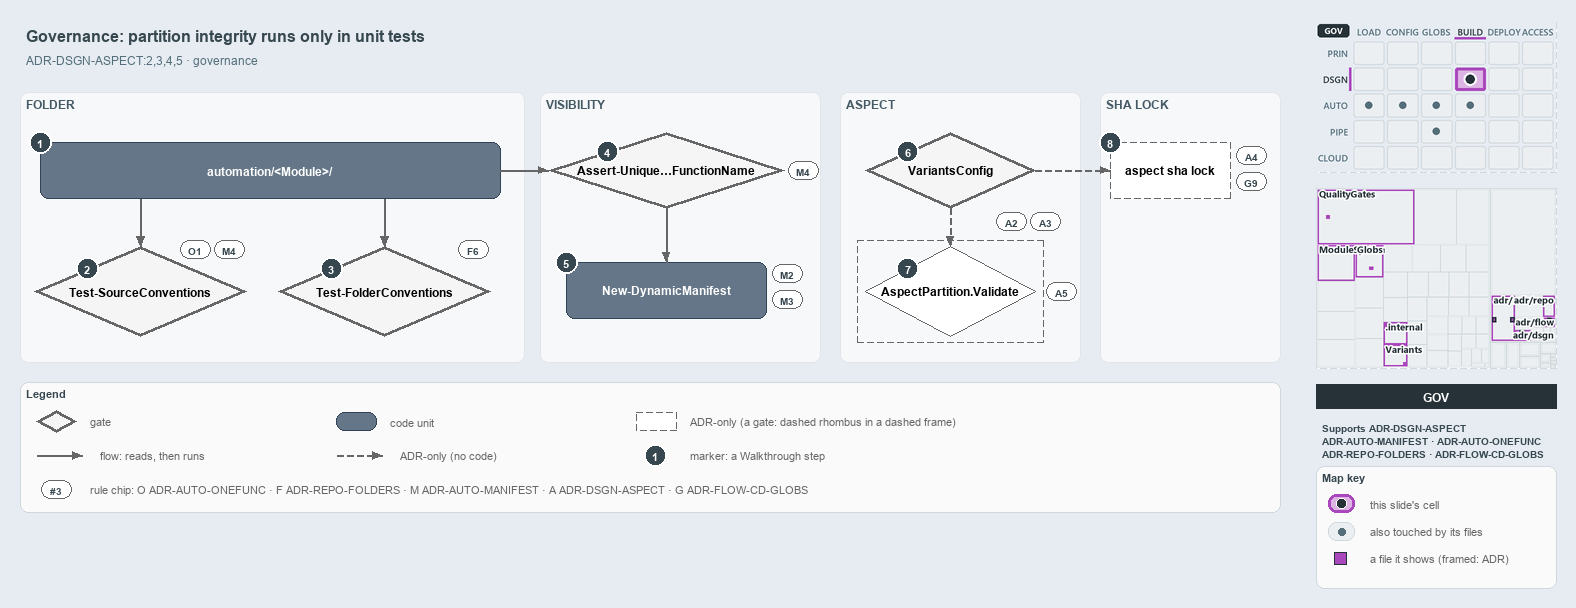

The diagram above was exported from draw.io. Its source (the exported page's mxGraphModel, read from the mxfile embedded in the PNG):
<mxGraphModel dx="1024" dy="768" grid="0" gridSize="10" guides="1" tooltips="1" connect="1" arrows="1" fold="1" page="1" pageScale="1" pageWidth="1572" pageHeight="602" background="#E6ECF2" math="0" shadow="0">
  <root>
    <mxCell id="0" />
    <mxCell id="1" parent="0" />
    <mxCell id="title" value="Governance: partition integrity runs only in unit tests" style="text;html=1;align=left;verticalAlign=middle;fontSize=16;fontStyle=1;fontColor=#37474F;" vertex="1" parent="1">
      <mxGeometry x="20" y="14" width="1260" height="30" as="geometry" />
    </mxCell>
    <mxCell id="subtitle" value="ADR-DSGN-ASPECT:2,3,4,5 &amp;#183; governance" style="text;html=1;align=left;verticalAlign=middle;fontSize=12;fontColor=#546E7A;" vertex="1" parent="1">
      <mxGeometry x="20" y="44" width="1240" height="20" as="geometry" />
    </mxCell>
    <mxCell id="band-folder" value="FOLDER" style="rounded=1;html=1;arcSize=3;fillColor=#F6F8FA;strokeColor=#E1E4E8;verticalAlign=top;align=left;spacingLeft=8;fontStyle=1;fontSize=12;fontColor=#455A64;" vertex="1" parent="1">
      <mxGeometry x="20" y="86" width="504" height="270" as="geometry" />
    </mxCell>
    <mxCell id="band-visibility" value="VISIBILITY" style="rounded=1;html=1;arcSize=3;fillColor=#F6F8FA;strokeColor=#E1E4E8;verticalAlign=top;align=left;spacingLeft=8;fontStyle=1;fontSize=12;fontColor=#455A64;" vertex="1" parent="1">
      <mxGeometry x="540" y="86" width="280" height="270" as="geometry" />
    </mxCell>
    <mxCell id="band-aspect" value="ASPECT" style="rounded=1;html=1;arcSize=3;fillColor=#F6F8FA;strokeColor=#E1E4E8;verticalAlign=top;align=left;spacingLeft=8;fontStyle=1;fontSize=12;fontColor=#455A64;" vertex="1" parent="1">
      <mxGeometry x="840" y="86" width="240" height="270" as="geometry" />
    </mxCell>
    <mxCell id="band-lock" value="SHA LOCK" style="rounded=1;html=1;arcSize=3;fillColor=#F6F8FA;strokeColor=#E1E4E8;verticalAlign=top;align=left;spacingLeft=8;fontStyle=1;fontSize=12;fontColor=#455A64;" vertex="1" parent="1">
      <mxGeometry x="1100" y="86" width="180" height="270" as="geometry" />
    </mxCell>
    <mxCell id="folder" value="&lt;b&gt;automation/&amp;lt;Module&amp;gt;/&lt;/b&gt;" style="rounded=1;whiteSpace=wrap;html=1;arcSize=20;fillColor=#647687;strokeColor=#314354;fontColor=#FFFFFF;fontSize=12;" vertex="1" parent="1">
      <mxGeometry x="40" y="136" width="460" height="56" as="geometry" />
    </mxCell>
    <mxCell id="gate-source" value="&lt;b&gt;Test-SourceConventions&lt;/b&gt;" style="rhombus;whiteSpace=wrap;html=1;fillColor=#f5f5f5;strokeColor=#666666;strokeWidth=3;fontSize=12;" vertex="1" parent="1">
      <mxGeometry x="34" y="240" width="212" height="90" as="geometry" />
    </mxCell>
    <mxCell id="gate-folder" value="&lt;b&gt;Test-FolderConventions&lt;/b&gt;" style="rhombus;whiteSpace=wrap;html=1;fillColor=#f5f5f5;strokeColor=#666666;strokeWidth=3;fontSize=12;" vertex="1" parent="1">
      <mxGeometry x="278" y="240" width="212" height="90" as="geometry" />
    </mxCell>
    <mxCell id="gate-unique" value="&lt;b&gt;Assert-Unique&amp;#8230;FunctionName&lt;/b&gt;" style="rhombus;whiteSpace=wrap;html=1;fillColor=#f5f5f5;strokeColor=#666666;strokeWidth=3;fontSize=12;" vertex="1" parent="1">
      <mxGeometry x="548" y="126" width="236" height="76" as="geometry" />
    </mxCell>
    <mxCell id="manifest" value="&lt;b&gt;New-DynamicManifest&lt;/b&gt;" style="rounded=1;whiteSpace=wrap;html=1;arcSize=20;fillColor=#647687;strokeColor=#314354;fontColor=#FFFFFF;fontSize=12;" vertex="1" parent="1">
      <mxGeometry x="566" y="256" width="200" height="56" as="geometry" />
    </mxCell>
    <mxCell id="gate-variants" value="&lt;b&gt;VariantsConfig&lt;/b&gt;" style="rhombus;whiteSpace=wrap;html=1;fillColor=#f5f5f5;strokeColor=#666666;strokeWidth=3;fontSize=12;" vertex="1" parent="1">
      <mxGeometry x="865" y="126" width="170" height="76" as="geometry" />
    </mxCell>
    <mxCell id="frame-validate" value="" style="rounded=0;html=1;fillColor=none;strokeColor=#666666;dashed=1;" vertex="1" parent="1">
      <mxGeometry x="857" y="234" width="186" height="102" as="geometry" />
    </mxCell>
    <mxCell id="validate" value="&lt;b&gt;AspectPartition.Validate&lt;/b&gt;" style="rhombus;whiteSpace=wrap;html=1;fillColor=#FFFFFF;strokeColor=#666666;dashed=1;fontSize=12;" vertex="1" parent="1">
      <mxGeometry x="865" y="240" width="170" height="90" as="geometry" />
    </mxCell>
    <mxCell id="lock" value="&lt;b&gt;aspect sha lock&lt;/b&gt;" style="rounded=1;whiteSpace=wrap;html=1;arcSize=20;fillColor=#FFFFFF;strokeColor=#666666;dashed=1;fontSize=12;" vertex="1" parent="1">
      <mxGeometry x="1110" y="136" width="120" height="56" as="geometry" />
    </mxCell>
    <mxCell id="port-folder-b1" value="" style="text;html=1;strokeColor=none;fillColor=none;" vertex="1" parent="1">
      <mxGeometry x="140" y="192" width="1" height="1" as="geometry" />
    </mxCell>
    <mxCell id="edge-folder-source" value="" style="edgeStyle=orthogonalEdgeStyle;rounded=1;html=1;endArrow=block;strokeColor=#666666;" edge="1" parent="1" source="port-folder-b1" target="gate-source">
      <mxGeometry relative="1" as="geometry" />
    </mxCell>
    <mxCell id="port-folder-b2" value="" style="text;html=1;strokeColor=none;fillColor=none;" vertex="1" parent="1">
      <mxGeometry x="384" y="192" width="1" height="1" as="geometry" />
    </mxCell>
    <mxCell id="edge-folder-folder" value="" style="edgeStyle=orthogonalEdgeStyle;rounded=1;html=1;endArrow=block;strokeColor=#666666;" edge="1" parent="1" source="port-folder-b2" target="gate-folder">
      <mxGeometry relative="1" as="geometry" />
    </mxCell>
    <mxCell id="edge-folder-unique" value="" style="edgeStyle=orthogonalEdgeStyle;rounded=1;html=1;endArrow=block;strokeColor=#666666;" edge="1" parent="1" source="folder" target="gate-unique">
      <mxGeometry relative="1" as="geometry" />
    </mxCell>
    <mxCell id="edge-unique-manifest" value="" style="edgeStyle=orthogonalEdgeStyle;rounded=1;html=1;endArrow=block;strokeColor=#666666;" edge="1" parent="1" source="gate-unique" target="manifest">
      <mxGeometry relative="1" as="geometry" />
    </mxCell>
    <mxCell id="edge-variants-validate" value="" style="edgeStyle=orthogonalEdgeStyle;rounded=1;html=1;endArrow=block;strokeColor=#666666;dashed=1;" edge="1" parent="1" source="gate-variants" target="validate">
      <mxGeometry relative="1" as="geometry" />
    </mxCell>
    <mxCell id="edge-variants-lock" value="" style="edgeStyle=orthogonalEdgeStyle;rounded=1;html=1;endArrow=block;strokeColor=#666666;dashed=1;" edge="1" parent="1" source="gate-variants" target="lock">
      <mxGeometry relative="1" as="geometry" />
    </mxCell>
    <mxCell id="mark-1" value="1" style="ellipse;html=1;fillColor=#37474F;strokeColor=#FFFFFF;strokeWidth=2;fontColor=#FFFFFF;fontStyle=1;fontSize=11;" vertex="1" parent="1">
      <mxGeometry x="29" y="125" width="22" height="22" as="geometry" />
    </mxCell>
    <mxCell id="mark-2" value="2" style="ellipse;html=1;fillColor=#37474F;strokeColor=#FFFFFF;strokeWidth=2;fontColor=#FFFFFF;fontStyle=1;fontSize=11;" vertex="1" parent="1">
      <mxGeometry x="76" y="251.5" width="22" height="22" as="geometry" />
    </mxCell>
    <mxCell id="mark-3" value="3" style="ellipse;html=1;fillColor=#37474F;strokeColor=#FFFFFF;strokeWidth=2;fontColor=#FFFFFF;fontStyle=1;fontSize=11;" vertex="1" parent="1">
      <mxGeometry x="320" y="251.5" width="22" height="22" as="geometry" />
    </mxCell>
    <mxCell id="mark-4" value="4" style="ellipse;html=1;fillColor=#37474F;strokeColor=#FFFFFF;strokeWidth=2;fontColor=#FFFFFF;fontStyle=1;fontSize=11;" vertex="1" parent="1">
      <mxGeometry x="596" y="134" width="22" height="22" as="geometry" />
    </mxCell>
    <mxCell id="mark-5" value="5" style="ellipse;html=1;fillColor=#37474F;strokeColor=#FFFFFF;strokeWidth=2;fontColor=#FFFFFF;fontStyle=1;fontSize=11;" vertex="1" parent="1">
      <mxGeometry x="555" y="245" width="22" height="22" as="geometry" />
    </mxCell>
    <mxCell id="mark-6" value="6" style="ellipse;html=1;fillColor=#37474F;strokeColor=#FFFFFF;strokeWidth=2;fontColor=#FFFFFF;fontStyle=1;fontSize=11;" vertex="1" parent="1">
      <mxGeometry x="896.5" y="134" width="22" height="22" as="geometry" />
    </mxCell>
    <mxCell id="mark-7" value="7" style="ellipse;html=1;fillColor=#37474F;strokeColor=#FFFFFF;strokeWidth=2;fontColor=#FFFFFF;fontStyle=1;fontSize=11;" vertex="1" parent="1">
      <mxGeometry x="896.5" y="251.5" width="22" height="22" as="geometry" />
    </mxCell>
    <mxCell id="mark-8" value="8" style="ellipse;html=1;fillColor=#37474F;strokeColor=#FFFFFF;strokeWidth=2;fontColor=#FFFFFF;fontStyle=1;fontSize=11;" vertex="1" parent="1">
      <mxGeometry x="1099" y="125" width="22" height="22" as="geometry" />
    </mxCell>
    <mxCell id="chip-source-o1" value="O1" style="rounded=1;arcSize=50;whiteSpace=wrap;html=1;fillColor=#FFFFFF;strokeColor=#666666;fontColor=#37474F;fontStyle=1;fontSize=10.5;" vertex="1" parent="1">
      <mxGeometry x="180" y="234" width="30" height="18" as="geometry" />
    </mxCell>
    <mxCell id="chip-source-m4" value="M4" style="rounded=1;arcSize=50;whiteSpace=wrap;html=1;fillColor=#FFFFFF;strokeColor=#666666;fontColor=#37474F;fontStyle=1;fontSize=10.5;" vertex="1" parent="1">
      <mxGeometry x="214" y="234" width="30" height="18" as="geometry" />
    </mxCell>
    <mxCell id="chip-folder-f6" value="F6" style="rounded=1;arcSize=50;whiteSpace=wrap;html=1;fillColor=#FFFFFF;strokeColor=#666666;fontColor=#37474F;fontStyle=1;fontSize=10.5;" vertex="1" parent="1">
      <mxGeometry x="458" y="234" width="30" height="18" as="geometry" />
    </mxCell>
    <mxCell id="chip-unique-m4" value="M4" style="rounded=1;arcSize=50;whiteSpace=wrap;html=1;fillColor=#FFFFFF;strokeColor=#666666;fontColor=#37474F;fontStyle=1;fontSize=10.5;" vertex="1" parent="1">
      <mxGeometry x="788" y="155" width="30" height="18" as="geometry" />
    </mxCell>
    <mxCell id="chip-manifest-m2" value="M2" style="rounded=1;arcSize=50;whiteSpace=wrap;html=1;fillColor=#FFFFFF;strokeColor=#666666;fontColor=#37474F;fontStyle=1;fontSize=10.5;" vertex="1" parent="1">
      <mxGeometry x="772" y="258" width="30" height="18" as="geometry" />
    </mxCell>
    <mxCell id="chip-manifest-m3" value="M3" style="rounded=1;arcSize=50;whiteSpace=wrap;html=1;fillColor=#FFFFFF;strokeColor=#666666;fontColor=#37474F;fontStyle=1;fontSize=10.5;" vertex="1" parent="1">
      <mxGeometry x="772" y="284" width="30" height="18" as="geometry" />
    </mxCell>
    <mxCell id="chip-variants-a2" value="A2" style="rounded=1;arcSize=50;whiteSpace=wrap;html=1;fillColor=#FFFFFF;strokeColor=#666666;fontColor=#37474F;fontStyle=1;fontSize=10.5;" vertex="1" parent="1">
      <mxGeometry x="996" y="206" width="30" height="18" as="geometry" />
    </mxCell>
    <mxCell id="chip-variants-a3" value="A3" style="rounded=1;arcSize=50;whiteSpace=wrap;html=1;fillColor=#FFFFFF;strokeColor=#666666;fontColor=#37474F;fontStyle=1;fontSize=10.5;" vertex="1" parent="1">
      <mxGeometry x="1030" y="206" width="30" height="18" as="geometry" />
    </mxCell>
    <mxCell id="chip-validate-a5" value="A5" style="rounded=1;arcSize=50;whiteSpace=wrap;html=1;fillColor=#FFFFFF;strokeColor=#666666;fontColor=#37474F;fontStyle=1;fontSize=10.5;" vertex="1" parent="1">
      <mxGeometry x="1046" y="276" width="30" height="18" as="geometry" />
    </mxCell>
    <mxCell id="chip-lock-a4" value="A4" style="rounded=1;arcSize=50;whiteSpace=wrap;html=1;fillColor=#FFFFFF;strokeColor=#666666;fontColor=#37474F;fontStyle=1;fontSize=10.5;" vertex="1" parent="1">
      <mxGeometry x="1236" y="140" width="30" height="18" as="geometry" />
    </mxCell>
    <mxCell id="chip-lock-g9" value="G9" style="rounded=1;arcSize=50;whiteSpace=wrap;html=1;fillColor=#FFFFFF;strokeColor=#666666;fontColor=#37474F;fontStyle=1;fontSize=10.5;" vertex="1" parent="1">
      <mxGeometry x="1236" y="166" width="30" height="18" as="geometry" />
    </mxCell>
    <mxCell id="legend" value="&lt;b&gt;Legend&lt;/b&gt;" style="rounded=1;whiteSpace=wrap;html=1;arcSize=6;fillColor=#FAFAFA;strokeColor=#CFD8DC;align=left;verticalAlign=top;spacing=8;fontSize=11;fontColor=#37474F;" vertex="1" parent="1">
      <mxGeometry x="20" y="376" width="1260" height="130" as="geometry" />
    </mxCell>
    <mxCell id="legend-gate" value="" style="rhombus;whiteSpace=wrap;html=1;fillColor=#f5f5f5;strokeColor=#666666;strokeWidth=3;fontSize=12;" vertex="1" parent="1">
      <mxGeometry x="36" y="404" width="40" height="22" as="geometry" />
    </mxCell>
    <mxCell id="legend-gate-text" value="gate" style="text;html=1;align=left;verticalAlign=middle;fontSize=11;fontColor=#666666;" vertex="1" parent="1">
      <mxGeometry x="84" y="405" width="240" height="20" as="geometry" />
    </mxCell>
    <mxCell id="legend-code" value="" style="rounded=1;whiteSpace=wrap;html=1;arcSize=20;fillColor=#647687;strokeColor=#314354;fontColor=#FFFFFF;fontSize=12;" vertex="1" parent="1">
      <mxGeometry x="336" y="406" width="40" height="18" as="geometry" />
    </mxCell>
    <mxCell id="legend-code-text" value="code unit" style="text;html=1;align=left;verticalAlign=middle;fontSize=11;fontColor=#666666;" vertex="1" parent="1">
      <mxGeometry x="384" y="405" width="240" height="20" as="geometry" />
    </mxCell>
    <mxCell id="legend-adronly" value="" style="rounded=1;whiteSpace=wrap;html=1;arcSize=20;fillColor=#FFFFFF;strokeColor=#666666;dashed=1;fontSize=12;" vertex="1" parent="1">
      <mxGeometry x="636" y="406" width="40" height="18" as="geometry" />
    </mxCell>
    <mxCell id="legend-adronly-text" value="ADR-only (a gate: dashed rhombus in a dashed frame)" style="text;html=1;align=left;verticalAlign=middle;fontSize=11;fontColor=#666666;" vertex="1" parent="1">
      <mxGeometry x="684" y="405" width="240" height="20" as="geometry" />
    </mxCell>
    <mxCell id="legend-flow-a" value="" style="text;html=1;strokeColor=none;fillColor=none;" vertex="1" parent="1">
      <mxGeometry x="36" y="449" width="1" height="1" as="geometry" />
    </mxCell>
    <mxCell id="legend-flow-b" value="" style="text;html=1;strokeColor=none;fillColor=none;" vertex="1" parent="1">
      <mxGeometry x="82" y="449" width="1" height="1" as="geometry" />
    </mxCell>
    <mxCell id="legend-flow" value="" style="edgeStyle=orthogonalEdgeStyle;rounded=1;html=1;endArrow=block;strokeColor=#666666;" edge="1" parent="1" source="legend-flow-a" target="legend-flow-b">
      <mxGeometry relative="1" as="geometry" />
    </mxCell>
    <mxCell id="legend-flow-text" value="flow: reads, then runs" style="text;html=1;align=left;verticalAlign=middle;fontSize=11;fontColor=#666666;" vertex="1" parent="1">
      <mxGeometry x="94" y="439" width="240" height="20" as="geometry" />
    </mxCell>
    <mxCell id="legend-adr-a" value="" style="text;html=1;strokeColor=none;fillColor=none;" vertex="1" parent="1">
      <mxGeometry x="336" y="449" width="1" height="1" as="geometry" />
    </mxCell>
    <mxCell id="legend-adr-b" value="" style="text;html=1;strokeColor=none;fillColor=none;" vertex="1" parent="1">
      <mxGeometry x="382" y="449" width="1" height="1" as="geometry" />
    </mxCell>
    <mxCell id="legend-adr" value="" style="edgeStyle=orthogonalEdgeStyle;rounded=1;html=1;endArrow=block;strokeColor=#666666;dashed=1;" edge="1" parent="1" source="legend-adr-a" target="legend-adr-b">
      <mxGeometry relative="1" as="geometry" />
    </mxCell>
    <mxCell id="legend-adr-text" value="ADR-only (no code)" style="text;html=1;align=left;verticalAlign=middle;fontSize=11;fontColor=#666666;" vertex="1" parent="1">
      <mxGeometry x="394" y="439" width="240" height="20" as="geometry" />
    </mxCell>
    <mxCell id="legend-mark" value="1" style="ellipse;html=1;fillColor=#37474F;strokeColor=#FFFFFF;strokeWidth=2;fontColor=#FFFFFF;fontStyle=1;fontSize=11;" vertex="1" parent="1">
      <mxGeometry x="644" y="438" width="22" height="22" as="geometry" />
    </mxCell>
    <mxCell id="legend-mark-text" value="marker: a Walkthrough step" style="text;html=1;align=left;verticalAlign=middle;fontSize=11;fontColor=#666666;" vertex="1" parent="1">
      <mxGeometry x="684" y="439" width="220" height="20" as="geometry" />
    </mxCell>
    <mxCell id="legend-rule" value="#3" style="rounded=1;arcSize=50;whiteSpace=wrap;html=1;fillColor=#FFFFFF;strokeColor=#666666;fontColor=#37474F;fontStyle=1;fontSize=10.5;" vertex="1" parent="1">
      <mxGeometry x="41" y="474" width="30" height="18" as="geometry" />
    </mxCell>
    <mxCell id="legend-rule-text" value="rule chip: O ADR-AUTO-ONEFUNC &amp;#183; F ADR-REPO-FOLDERS &amp;#183; M ADR-AUTO-MANIFEST &amp;#183; A ADR-DSGN-ASPECT &amp;#183; G ADR-FLOW-CD-GLOBS" style="text;html=1;align=left;verticalAlign=middle;fontSize=11;fontColor=#666666;" vertex="1" parent="1">
      <mxGeometry x="84" y="473" width="900" height="20" as="geometry" />
    </mxCell>
    <mxCell id="minimap-stack" value="" style="shape=image;html=1;imageAspect=0;aspect=fixed;verticalLabelPosition=bottom;strokeColor=#CFD8DC;dashed=1;fillColor=#FAFAFA;image=data:image/png,(base64 omitted: 15788 chars);" vertex="1" parent="1">
      <mxGeometry x="1316" y="16" width="240" height="150" as="geometry" />
    </mxCell>
    <mxCell id="minimap-tree" value="" style="shape=image;html=1;imageAspect=0;aspect=fixed;verticalLabelPosition=bottom;strokeColor=#CFD8DC;dashed=1;fillColor=#FAFAFA;image=data:image/png,(base64 omitted: 26208 chars);" vertex="1" parent="1">
      <mxGeometry x="1316" y="182" width="240" height="180" as="geometry" />
    </mxCell>
    <mxCell id="lens-badge" value="GOV" style="rounded=0;whiteSpace=wrap;html=1;align=center;verticalAlign=middle;fontSize=12;fontStyle=1;fontColor=#FFFFFF;fillColor=#263238;strokeColor=none;" vertex="1" parent="1">
      <mxGeometry x="1316" y="378" width="240" height="24" as="geometry" />
    </mxCell>
    <mxCell id="supports" value="&lt;b&gt;Supports&lt;/b&gt; ADR-DSGN-ASPECT&lt;br&gt;ADR-AUTO-MANIFEST &amp;#183; ADR-AUTO-ONEFUNC&lt;br&gt;ADR-REPO-FOLDERS &amp;#183; ADR-FLOW-CD-GLOBS" style="text;html=1;whiteSpace=wrap;align=left;verticalAlign=top;fontSize=10.5;fontColor=#37474F;" vertex="1" parent="1">
      <mxGeometry x="1316" y="410" width="240" height="44" as="geometry" />
    </mxCell>
    <mxCell id="mapkey" value="&lt;b&gt;Map key&lt;/b&gt;" style="rounded=1;whiteSpace=wrap;html=1;arcSize=6;fillColor=#FAFAFA;strokeColor=#CFD8DC;align=left;verticalAlign=top;spacing=8;fontSize=11;fontColor=#37474F;" vertex="1" parent="1">
      <mxGeometry x="1316" y="460" width="240" height="122" as="geometry" />
    </mxCell>
    <mxCell id="mapkey-here" value="" style="rounded=1;arcSize=20;html=1;fillColor=#DDB5E5;strokeColor=#AB47BC;strokeWidth=3;" vertex="1" parent="1">
      <mxGeometry x="1328" y="488" width="26" height="18" as="geometry" />
    </mxCell>
    <mxCell id="mapkey-here-dot" value="" style="ellipse;html=1;fillColor=#263238;strokeColor=#FFFFFF;strokeWidth=1.5;" vertex="1" parent="1">
      <mxGeometry x="1336" y="492" width="10" height="10" as="geometry" />
    </mxCell>
    <mxCell id="mapkey-here-text" value="this slide's cell" style="text;html=1;align=left;verticalAlign=middle;fontSize=11;fontColor=#666666;" vertex="1" parent="1">
      <mxGeometry x="1364" y="487" width="180" height="20" as="geometry" />
    </mxCell>
    <mxCell id="mapkey-touched" value="" style="rounded=1;arcSize=20;html=1;fillColor=#ECEFF1;strokeColor=#CFD8DC;" vertex="1" parent="1">
      <mxGeometry x="1328" y="516" width="26" height="18" as="geometry" />
    </mxCell>
    <mxCell id="mapkey-touched-dot" value="" style="ellipse;html=1;fillColor=#546E7A;strokeColor=none;" vertex="1" parent="1">
      <mxGeometry x="1338" y="522" width="7" height="7" as="geometry" />
    </mxCell>
    <mxCell id="mapkey-touched-text" value="also touched by its files" style="text;html=1;align=left;verticalAlign=middle;fontSize=11;fontColor=#666666;" vertex="1" parent="1">
      <mxGeometry x="1364" y="515" width="180" height="20" as="geometry" />
    </mxCell>
    <mxCell id="mapkey-file" value="" style="rounded=0;html=1;fillColor=#AB47BC;strokeColor=#263238;strokeWidth=1.5;" vertex="1" parent="1">
      <mxGeometry x="1334" y="546" width="12" height="12" as="geometry" />
    </mxCell>
    <mxCell id="mapkey-file-text" value="a file it shows (framed: ADR)" style="text;html=1;align=left;verticalAlign=middle;fontSize=11;fontColor=#666666;" vertex="1" parent="1">
      <mxGeometry x="1364" y="542" width="180" height="20" as="geometry" />
    </mxCell>
  </root>
</mxGraphModel>